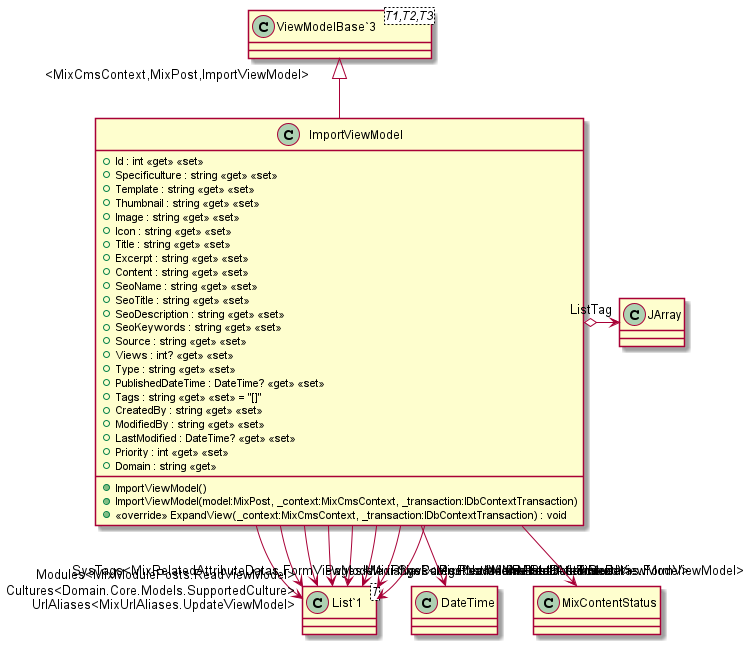

The diagram above was rendered by PlantUML. Its source (embedded in the PNG):
@startuml
class ImportViewModel {
    + Id : int <<get>> <<set>>
    + Specificulture : string <<get>> <<set>>
    + Template : string <<get>> <<set>>
    + Thumbnail : string <<get>> <<set>>
    + Image : string <<get>> <<set>>
    + Icon : string <<get>> <<set>>
    + Title : string <<get>> <<set>>
    + Excerpt : string <<get>> <<set>>
    + Content : string <<get>> <<set>>
    + SeoName : string <<get>> <<set>>
    + SeoTitle : string <<get>> <<set>>
    + SeoDescription : string <<get>> <<set>>
    + SeoKeywords : string <<get>> <<set>>
    + Source : string <<get>> <<set>>
    + Views : int? <<get>> <<set>>
    + Type : string <<get>> <<set>>
    + PublishedDateTime : DateTime? <<get>> <<set>>
    + Tags : string <<get>> <<set>> = "[]"
    + CreatedBy : string <<get>> <<set>>
    + ModifiedBy : string <<get>> <<set>>
    + LastModified : DateTime? <<get>> <<set>>
    + Priority : int <<get>> <<set>>
    + Domain : string <<get>>
    + ImportViewModel()
    + ImportViewModel(model:MixPost, _context:MixCmsContext, _transaction:IDbContextTransaction)
    + <<override>> ExpandView(_context:MixCmsContext, _transaction:IDbContextTransaction) : void
}
class "ViewModelBase`3"<T1,T2,T3> {
}
class "List`1"<T> {
}
"ViewModelBase`3" "<MixCmsContext,MixPost,ImportViewModel>" <|-- ImportViewModel
ImportViewModel --> "Cultures<Domain.Core.Models.SupportedCulture>" "List`1"
ImportViewModel --> "CreatedDateTime" DateTime
ImportViewModel --> "Status" MixContentStatus
ImportViewModel --> "Pages<MixPagePosts.ReadViewModel>" "List`1"
ImportViewModel --> "Modules<MixModulePosts.ReadViewModel>" "List`1"
ImportViewModel --> "MediaNavs<MixPostMedias.ReadViewModel>" "List`1"
ImportViewModel --> "PostNavs<MixPostPosts.ReadViewModel>" "List`1"
ImportViewModel o-> "ListTag" JArray
ImportViewModel --> "SysCategories<MixRelatedAttributeDatas.FormViewModel>" "List`1"
ImportViewModel --> "SysTags<MixRelatedAttributeDatas.FormViewModel>" "List`1"
ImportViewModel --> "UrlAliases<MixUrlAliases.UpdateViewModel>" "List`1"
@enduml